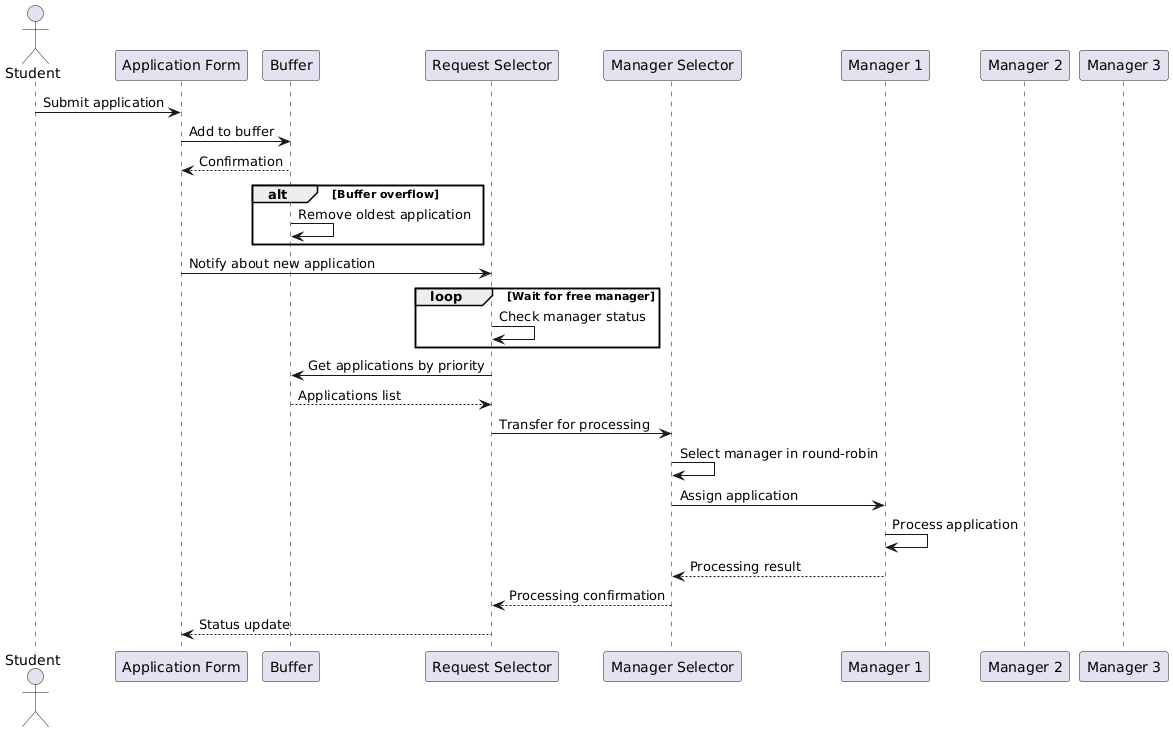

The diagram above was rendered by PlantUML. Its source (embedded in the PNG):
@startuml
actor Student as Student
participant "Application Form" as Source
participant "Buffer" as Buffer
participant "Request Selector" as SelectDispatcher
participant "Manager Selector" as DeviceDispatcher
participant "Manager 1" as Manager1
participant "Manager 2" as Manager2
participant "Manager 3" as Manager3

Student -> Source: Submit application
Source -> Buffer: Add to buffer
Buffer --> Source: Confirmation

alt Buffer overflow
    Buffer -> Buffer: Remove oldest application
end

Source -> SelectDispatcher: Notify about new application

loop Wait for free manager
    SelectDispatcher -> SelectDispatcher: Check manager status
end

SelectDispatcher -> Buffer: Get applications by priority
Buffer --> SelectDispatcher: Applications list

SelectDispatcher -> DeviceDispatcher: Transfer for processing
DeviceDispatcher -> DeviceDispatcher: Select manager in round-robin

DeviceDispatcher -> Manager1: Assign application
Manager1 -> Manager1: Process application
Manager1 --> DeviceDispatcher: Processing result

DeviceDispatcher --> SelectDispatcher: Processing confirmation
SelectDispatcher --> Source: Status update
@enduml